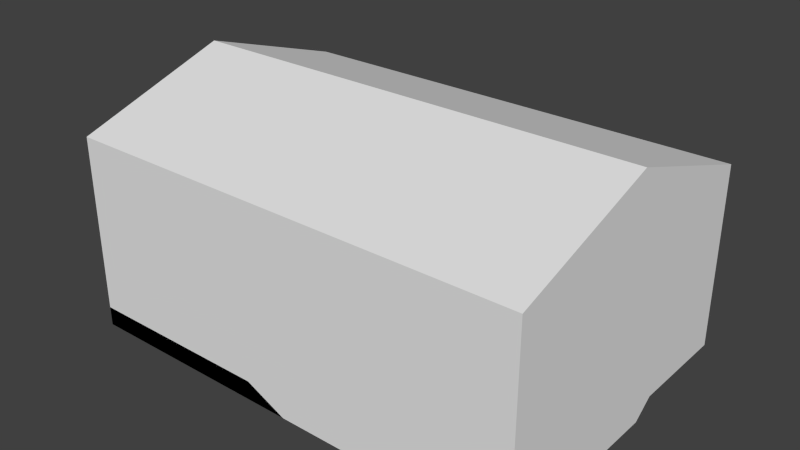 # Source: skateParkBuilding.blend  (saved by Blender 2.76.0; exported with 4.5.12 LTS)
import bpy
from mathutils import Matrix  # noqa: F401  (used for matrix-valued properties, if any)

bpy.ops.wm.read_factory_settings(use_empty=True)
scene = bpy.context.scene
scene.name = 'Scene'

# ---- collections
col_collection_1 = bpy.data.collections.new('Collection 1'); scene.collection.children.link(col_collection_1)

# ---- materials (node trees are filled in below, after node groups)
mat_material = bpy.data.materials.new('Material')
mat_material.alpha_threshold = 0.0
mat_material.use_transparent_shadow = False
mat_material.roughness = 0.5
mat_material.line_color = (0.0, 0.0, 0.0, 1.0)

# ---- material node trees

# ---- world
world_world = bpy.data.worlds.new('World'); scene.world = world_world
world_world.color = (0.05088, 0.05088, 0.05088)
world_world.use_sun_shadow = False
world_world.sun_shadow_jitter_overblur = 0.0
world_world.cycles.sampling_method = 'MANUAL'
world_world.cycles.sample_map_resolution = 256

# ---- meshes
me_cube = bpy.data.meshes.new('Cube')
me_cube.from_pydata([(-1.501, -1.0, 2.262), (-1.501, 1.0, 2.262), (1.501, -1.0, 2.262), (1.501, 1.0, 2.262), (1.501, 1.0, 1.099), (1.501, -1.0, 1.0), (-1.501, -1.0, 1.0), (-1.501, 1.0, 1.0), (4.768e-07, 1.0, 1.0), (-7.153e-07, -1.0, 1.0), (-1.501, -0.3458, 1.0), (-1.192e-07, -0.3458, 1.0), (-0.266, -1.0, 1.0), (-0.266, -0.3458, 1.0), (-0.266, -1.0, 1.124), (-1.501, -1.0, 1.124), (-1.501, -0.3458, 1.124), (0.6701, 1.0, 1.0), (0.6701, -1.0, 1.0), (-0.266, -0.3458, 1.124), (1.501, 0.2031, 1.0), (0.6701, 0.2031, 1.0), (0.7946, 1.0, 1.099), (1.501, 0.3352, 1.099), (0.7946, 0.3352, 1.099), (-1.501, 1.788e-07, 2.588), (1.501, -6.258e-07, 2.588)], [], [(5, 2, 3, 4, 23, 20), (6, 10, 16, 15), (6, 0, 2, 5, 18, 9, 12), (4, 3, 1, 7, 8, 17, 22), (7, 1, 0, 6, 10), (8, 7, 10, 13, 11), (10, 16, 19, 13), (19, 16, 15, 14), (20, 21, 18, 5), (11, 19, 14, 9), (12, 6, 15, 14), (9, 12, 14), (23, 24, 21, 20), (13, 19, 11), (4, 22, 24, 23), (17, 8, 11, 9, 18, 21), (22, 17, 21, 24), (1, 3, 26, 25), (3, 2, 26), (2, 0, 25, 26), (0, 1, 25)])
_uv = me_cube.uv_layers.new(name='UVMap')
_uv.uv.foreach_set('vector', [1.0, 0.0, 1.0, 0.6308, 2.0, 0.6308, 2.0, 0.04962, 1.668, 0.04962, 1.602, 0.0, 1.788e-07, 0.0, 0.3271, 0.0, 0.3271, 0.06205, 1.788e-07, 0.06205, 0.7494, 0.0, 0.7494, 0.6308, 2.251, 0.6308, 2.251, 0.0, 1.835, 0.0, 1.5, 0.0, 1.367, 0.0, 0.2506, 0.04962, 0.2506, 0.6308, -1.251, 0.6308, -1.251, 0.0, -0.5, 0.0, -0.1649, 0.0, -0.1027, 0.04962, 0.0, 0.0, 0.0, 0.6308, -1.0, 0.6308, -1.0, 0.0, -0.6729, 0.0, 0.5, 1.0, -0.2506, 1.0, -0.2506, 0.3271, 0.367, 0.3271, 0.5, 0.3271, 0.7494, 0.0, 0.7494, 0.06205, 1.367, 0.06205, 1.367, 0.0, 0.367, 0.3271, -0.2506, 0.3271, -0.2506, 1.788e-07, 0.367, 2.98e-08, 0.2506, 0.6016, -0.1649, 0.6016, -0.1649, -2.384e-07, 0.2506, -3.576e-07, 0.5, 0.3271, 0.367, 0.3271, 0.367, 2.98e-08, 0.5, -1.192e-07, 0.367, 0.0, -0.2506, 0.0, -0.2506, 0.06205, 0.367, 0.06205, 0.5, 0.0, 0.367, 0.0, 0.367, 0.06205, 0.2506, 0.6676, -0.1027, 0.6676, -0.1649, 0.6016, 0.2506, 0.6016, 0.367, 0.0, 0.367, 0.06205, 0.5, 0.0, 0.2506, 1.0, -0.1027, 1.0, -0.1027, 0.6676, 0.2506, 0.6676, 0.8351, 1.0, 0.5, 1.0, 0.5, 0.3271, 0.5, -1.192e-07, 0.8351, -2.384e-07, 0.8351, 0.6016, 0.8973, 1.0, 0.8351, 1.0, 0.8351, 0.6016, 0.8973, 0.6676, 0.7494, 0.0, 2.251, -2.384e-07, 2.251, -0.5, 0.7494, -0.5, 1.0, 0.6308, -3.576e-07, 0.6308, 0.5, 0.7939, 0.2506, 1.0, -1.251, 1.0, -1.251, 1.5, 0.2506, 1.5, 1.788e-07, 0.6308, 1.0, 0.6308, 0.5, 0.7939])
me_cube.materials.append(mat_material)
me_cube.use_remesh_preserve_volume = False
me_cube.use_remesh_preserve_attributes = False
me_cube.use_mirror_vertex_groups = False
me_cube.update()

# ---- objects
ob_cube = bpy.data.objects.new('Cube', me_cube)

# ---- transforms, parenting, visibility, modifiers, constraints
ob_cube.location = (0.0, 0.0, 0.0)
ob_cube.lock_rotations_4d = False
ob_cube.empty_display_type = 'ARROWS'
ob_cube.lineart.crease_threshold = 0.0

# ---- collection membership
col_collection_1.objects.link(ob_cube)

# ---- scene / render settings (as saved in the file)
scene.frame_start = 1; scene.frame_end = 250; scene.frame_set(1)
scene.render.engine = 'BLENDER_EEVEE_NEXT'
scene.render.resolution_percentage = 50
scene.render.dither_intensity = 0.0
scene.cycles.use_denoising = False
scene.cycles.samples = 10
scene.cycles.sampling_pattern = 'TABULATED_SOBOL'
scene.cycles.light_sampling_threshold = 0.0
scene.cycles.use_adaptive_sampling = False
scene.cycles.use_light_tree = False
scene.cycles.blur_glossy = 0.0
scene.cycles.pixel_filter_type = 'GAUSSIAN'
scene.cycles.sample_clamp_indirect = 0.0
scene.view_settings.view_transform = 'Standard'
bpy.context.view_layer.update()

# ---- added for rendering (the .blend has no active camera and no usable light): camera, sun
cam_auto = bpy.data.cameras.new('AutoCamera')
cam_auto.lens = 50.0
cam_auto.sensor_width = 36.0
cam_auto.clip_end = 1000.0
ob_auto_camera = bpy.data.objects.new('AutoCamera', cam_auto)
scene.collection.objects.link(ob_auto_camera)
ob_auto_camera.location = (3.64684, -4.3762, 4.71132)
ob_auto_camera.rotation_euler = (1.09748, -7.21219e-08, 0.694738)
scene.camera = ob_auto_camera
light_auto_sun = bpy.data.lights.new('AutoSun', 'SUN')
light_auto_sun.energy = 3.0
light_auto_sun.angle = 0.0523599
ob_auto_sun = bpy.data.objects.new('AutoSun', light_auto_sun)
scene.collection.objects.link(ob_auto_sun)
ob_auto_sun.rotation_euler = (0.872665, 0.174533, 0.523599)
bpy.context.view_layer.update()
